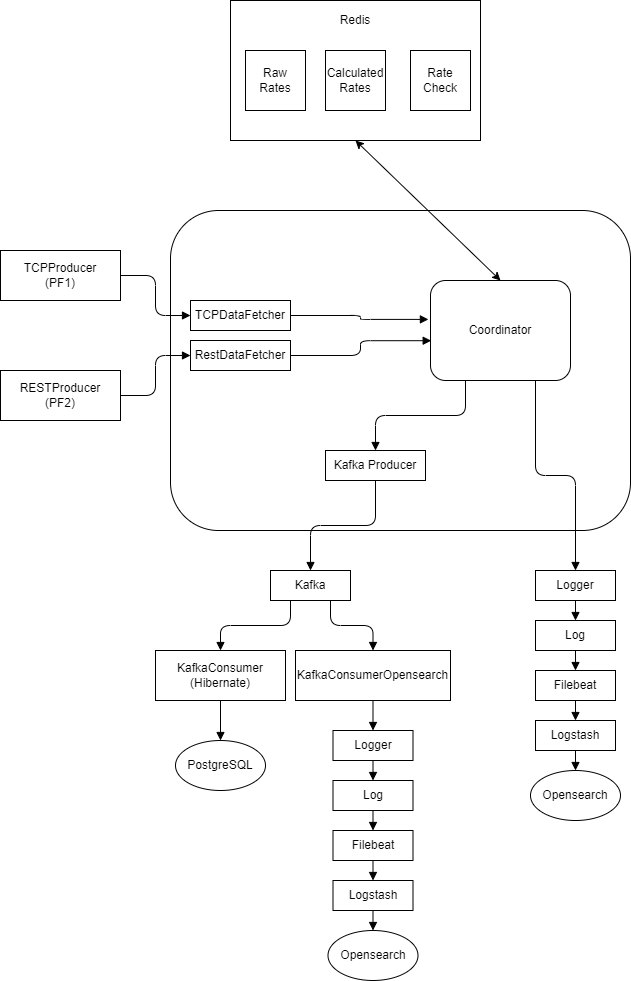

The diagram above was exported from draw.io. Its source (the exported page's mxGraphModel, read from the mxfile embedded in the PNG):
<mxGraphModel dx="1434" dy="836" grid="1" gridSize="10" guides="1" tooltips="1" connect="1" arrows="1" fold="1" page="1" pageScale="1" pageWidth="850" pageHeight="1100" math="0" shadow="0">
  <root>
    <mxCell id="0" />
    <mxCell id="1" parent="0" />
    <mxCell id="2" value="&#10;TCPProducer&#10;(PF1)&#10;" style="shape=rectangle;whiteSpace=wrap;" vertex="1" parent="1">
      <mxGeometry x="100" y="260" width="120" height="50" as="geometry" />
    </mxCell>
    <mxCell id="3" value="&#10;RESTProducer&#10;(PF2)&#10;" style="shape=rectangle;whiteSpace=wrap;" vertex="1" parent="1">
      <mxGeometry x="100" y="380" width="120" height="50" as="geometry" />
    </mxCell>
    <mxCell id="5" style="shape=rectangle;whiteSpace=wrap;rounded=1;" vertex="1" parent="1">
      <mxGeometry x="270" y="220" width="460" height="320" as="geometry" />
    </mxCell>
    <mxCell id="6" value="TCPDataFetcher" style="shape=rectangle;whiteSpace=wrap;" vertex="1" parent="5">
      <mxGeometry x="20" y="90" width="100" height="30" as="geometry" />
    </mxCell>
    <mxCell id="7" value="RestDataFetcher" style="shape=rectangle;whiteSpace=wrap;" vertex="1" parent="5">
      <mxGeometry x="20" y="130" width="100" height="30" as="geometry" />
    </mxCell>
    <mxCell id="10" value="Coordinator" style="shape=rectangle;whiteSpace=wrap;rounded=1;" vertex="1" parent="5">
      <mxGeometry x="260" y="70" width="140" height="100" as="geometry" />
    </mxCell>
    <mxCell id="9" value="Kafka Producer" style="shape=rectangle;whiteSpace=wrap;" vertex="1" parent="5">
      <mxGeometry x="155" y="240" width="100" height="30" as="geometry" />
    </mxCell>
    <mxCell id="pVUiAnFm2G6hYzvjzw82-39" style="endArrow=block;edgeStyle=orthogonalEdgeStyle;exitX=1;exitY=0.5;exitDx=0;exitDy=0;entryX=-0.015;entryY=0.389;entryDx=0;entryDy=0;entryPerimeter=0;" edge="1" parent="5" source="6" target="10">
      <mxGeometry relative="1" as="geometry">
        <mxPoint x="60" y="210" as="sourcePoint" />
        <mxPoint x="130" y="170" as="targetPoint" />
      </mxGeometry>
    </mxCell>
    <mxCell id="pVUiAnFm2G6hYzvjzw82-40" style="endArrow=block;edgeStyle=orthogonalEdgeStyle;exitX=1;exitY=0.5;exitDx=0;exitDy=0;entryX=0.005;entryY=0.602;entryDx=0;entryDy=0;entryPerimeter=0;" edge="1" parent="5" source="7" target="10">
      <mxGeometry relative="1" as="geometry">
        <mxPoint x="121.48" y="146" as="sourcePoint" />
        <mxPoint x="189.48" y="160" as="targetPoint" />
      </mxGeometry>
    </mxCell>
    <mxCell id="pVUiAnFm2G6hYzvjzw82-49" style="endArrow=block;edgeStyle=orthogonalEdgeStyle;exitX=0.25;exitY=1;exitDx=0;exitDy=0;entryX=0.5;entryY=0;entryDx=0;entryDy=0;" edge="1" parent="5" source="10" target="9">
      <mxGeometry relative="1" as="geometry">
        <mxPoint x="302.55999999999995" y="180" as="sourcePoint" />
        <mxPoint x="169.99999999999977" y="251.5" as="targetPoint" />
      </mxGeometry>
    </mxCell>
    <mxCell id="13" value="Kafka" style="shape=rectangle;whiteSpace=wrap;" vertex="1" parent="1">
      <mxGeometry x="370" y="580" width="80" height="30" as="geometry" />
    </mxCell>
    <mxCell id="14" value="KafkaConsumer&#10;(Hibernate)" style="shape=rectangle;whiteSpace=wrap;" vertex="1" parent="1">
      <mxGeometry x="255" y="660" width="130" height="50" as="geometry" />
    </mxCell>
    <mxCell id="15" value="KafkaConsumerOpensearch" style="shape=rectangle;whiteSpace=wrap;" vertex="1" parent="1">
      <mxGeometry x="395" y="660" width="155" height="50" as="geometry" />
    </mxCell>
    <mxCell id="16" value="PostgreSQL" style="shape=ellipse;whiteSpace=wrap;" vertex="1" parent="1">
      <mxGeometry x="275" y="750" width="90" height="50" as="geometry" />
    </mxCell>
    <mxCell id="17" value="Opensearch" style="shape=ellipse;whiteSpace=wrap;" vertex="1" parent="1">
      <mxGeometry x="427.5" y="940" width="90" height="50" as="geometry" />
    </mxCell>
    <mxCell id="30" style="endArrow=block;edgeStyle=orthogonalEdgeStyle;" edge="1" parent="1" source="2" target="6">
      <mxGeometry relative="1" as="geometry" />
    </mxCell>
    <mxCell id="pVUiAnFm2G6hYzvjzw82-30" style="endArrow=block;edgeStyle=orthogonalEdgeStyle;exitX=1;exitY=0.5;exitDx=0;exitDy=0;entryX=0;entryY=0.5;entryDx=0;entryDy=0;" edge="1" parent="1" source="3" target="7">
      <mxGeometry relative="1" as="geometry">
        <mxPoint x="230" y="400" as="sourcePoint" />
        <mxPoint x="300" y="440" as="targetPoint" />
      </mxGeometry>
    </mxCell>
    <mxCell id="pVUiAnFm2G6hYzvjzw82-31" value="Logger" style="shape=rectangle;whiteSpace=wrap;" vertex="1" parent="1">
      <mxGeometry x="432.5" y="740" width="80" height="30" as="geometry" />
    </mxCell>
    <mxCell id="pVUiAnFm2G6hYzvjzw82-32" value="Log" style="shape=rectangle;whiteSpace=wrap;" vertex="1" parent="1">
      <mxGeometry x="432.5" y="790" width="80" height="30" as="geometry" />
    </mxCell>
    <mxCell id="pVUiAnFm2G6hYzvjzw82-33" value="Filebeat" style="shape=rectangle;whiteSpace=wrap;" vertex="1" parent="1">
      <mxGeometry x="432.5" y="840" width="80" height="30" as="geometry" />
    </mxCell>
    <mxCell id="pVUiAnFm2G6hYzvjzw82-35" value="Logstash" style="shape=rectangle;whiteSpace=wrap;" vertex="1" parent="1">
      <mxGeometry x="432.5" y="890" width="80" height="30" as="geometry" />
    </mxCell>
    <mxCell id="pVUiAnFm2G6hYzvjzw82-37" value="" style="endArrow=classic;startArrow=classic;html=1;rounded=0;entryX=0.5;entryY=1;entryDx=0;entryDy=0;exitX=0.5;exitY=0;exitDx=0;exitDy=0;" edge="1" parent="1" source="10" target="pVUiAnFm2G6hYzvjzw82-81">
      <mxGeometry width="50" height="50" relative="1" as="geometry">
        <mxPoint x="519" y="312" as="sourcePoint" />
        <mxPoint x="550" y="140" as="targetPoint" />
      </mxGeometry>
    </mxCell>
    <mxCell id="pVUiAnFm2G6hYzvjzw82-50" style="endArrow=block;edgeStyle=orthogonalEdgeStyle;exitX=0.5;exitY=1;exitDx=0;exitDy=0;entryX=0.5;entryY=0;entryDx=0;entryDy=0;" edge="1" parent="1" source="9" target="13">
      <mxGeometry relative="1" as="geometry">
        <mxPoint x="408" y="510" as="sourcePoint" />
        <mxPoint x="300" y="591" as="targetPoint" />
      </mxGeometry>
    </mxCell>
    <mxCell id="pVUiAnFm2G6hYzvjzw82-51" style="endArrow=block;edgeStyle=orthogonalEdgeStyle;exitX=0.25;exitY=1;exitDx=0;exitDy=0;entryX=0.5;entryY=0;entryDx=0;entryDy=0;" edge="1" parent="1" source="13" target="14">
      <mxGeometry relative="1" as="geometry">
        <mxPoint x="320" y="560" as="sourcePoint" />
        <mxPoint x="255" y="650" as="targetPoint" />
      </mxGeometry>
    </mxCell>
    <mxCell id="pVUiAnFm2G6hYzvjzw82-52" style="endArrow=block;edgeStyle=orthogonalEdgeStyle;exitX=0.75;exitY=1;exitDx=0;exitDy=0;entryX=0.5;entryY=0;entryDx=0;entryDy=0;" edge="1" parent="1" source="13" target="15">
      <mxGeometry relative="1" as="geometry">
        <mxPoint x="400" y="620" as="sourcePoint" />
        <mxPoint x="473" y="660" as="targetPoint" />
      </mxGeometry>
    </mxCell>
    <mxCell id="pVUiAnFm2G6hYzvjzw82-53" style="endArrow=block;edgeStyle=orthogonalEdgeStyle;exitX=0.5;exitY=1;exitDx=0;exitDy=0;" edge="1" parent="1" source="14" target="16">
      <mxGeometry relative="1" as="geometry">
        <mxPoint x="400" y="620" as="sourcePoint" />
        <mxPoint x="330" y="670" as="targetPoint" />
      </mxGeometry>
    </mxCell>
    <mxCell id="pVUiAnFm2G6hYzvjzw82-54" style="endArrow=block;edgeStyle=orthogonalEdgeStyle;exitX=0.5;exitY=1;exitDx=0;exitDy=0;" edge="1" parent="1" source="15" target="pVUiAnFm2G6hYzvjzw82-31">
      <mxGeometry relative="1" as="geometry">
        <mxPoint x="330" y="720" as="sourcePoint" />
        <mxPoint x="330" y="760" as="targetPoint" />
      </mxGeometry>
    </mxCell>
    <mxCell id="pVUiAnFm2G6hYzvjzw82-55" style="endArrow=block;edgeStyle=orthogonalEdgeStyle;exitX=0.5;exitY=1;exitDx=0;exitDy=0;entryX=0.5;entryY=0;entryDx=0;entryDy=0;" edge="1" parent="1" source="pVUiAnFm2G6hYzvjzw82-31" target="pVUiAnFm2G6hYzvjzw82-32">
      <mxGeometry relative="1" as="geometry">
        <mxPoint x="482.5" y="720" as="sourcePoint" />
        <mxPoint x="482.5" y="750" as="targetPoint" />
      </mxGeometry>
    </mxCell>
    <mxCell id="pVUiAnFm2G6hYzvjzw82-56" style="endArrow=block;edgeStyle=orthogonalEdgeStyle;exitX=0.5;exitY=1;exitDx=0;exitDy=0;entryX=0.5;entryY=0;entryDx=0;entryDy=0;" edge="1" parent="1" source="pVUiAnFm2G6hYzvjzw82-32" target="pVUiAnFm2G6hYzvjzw82-33">
      <mxGeometry relative="1" as="geometry">
        <mxPoint x="482.5" y="780" as="sourcePoint" />
        <mxPoint x="482.5" y="800" as="targetPoint" />
      </mxGeometry>
    </mxCell>
    <mxCell id="pVUiAnFm2G6hYzvjzw82-57" style="endArrow=block;edgeStyle=orthogonalEdgeStyle;exitX=0.5;exitY=1;exitDx=0;exitDy=0;entryX=0.5;entryY=0;entryDx=0;entryDy=0;" edge="1" parent="1" source="pVUiAnFm2G6hYzvjzw82-33" target="pVUiAnFm2G6hYzvjzw82-35">
      <mxGeometry relative="1" as="geometry">
        <mxPoint x="482.5" y="830" as="sourcePoint" />
        <mxPoint x="482.5" y="850" as="targetPoint" />
      </mxGeometry>
    </mxCell>
    <mxCell id="pVUiAnFm2G6hYzvjzw82-58" style="endArrow=block;edgeStyle=orthogonalEdgeStyle;exitX=0.5;exitY=1;exitDx=0;exitDy=0;entryX=0.5;entryY=0;entryDx=0;entryDy=0;" edge="1" parent="1" source="pVUiAnFm2G6hYzvjzw82-35" target="17">
      <mxGeometry relative="1" as="geometry">
        <mxPoint x="482.5" y="880" as="sourcePoint" />
        <mxPoint x="482.5" y="900" as="targetPoint" />
      </mxGeometry>
    </mxCell>
    <mxCell id="pVUiAnFm2G6hYzvjzw82-68" value="Opensearch" style="shape=ellipse;whiteSpace=wrap;" vertex="1" parent="1">
      <mxGeometry x="630" y="780" width="90" height="50" as="geometry" />
    </mxCell>
    <mxCell id="pVUiAnFm2G6hYzvjzw82-69" value="Logger" style="shape=rectangle;whiteSpace=wrap;" vertex="1" parent="1">
      <mxGeometry x="635" y="580" width="80" height="30" as="geometry" />
    </mxCell>
    <mxCell id="pVUiAnFm2G6hYzvjzw82-70" value="Log" style="shape=rectangle;whiteSpace=wrap;" vertex="1" parent="1">
      <mxGeometry x="635" y="630" width="80" height="30" as="geometry" />
    </mxCell>
    <mxCell id="pVUiAnFm2G6hYzvjzw82-71" value="Filebeat" style="shape=rectangle;whiteSpace=wrap;" vertex="1" parent="1">
      <mxGeometry x="635" y="680" width="80" height="30" as="geometry" />
    </mxCell>
    <mxCell id="pVUiAnFm2G6hYzvjzw82-72" value="Logstash" style="shape=rectangle;whiteSpace=wrap;" vertex="1" parent="1">
      <mxGeometry x="635" y="730" width="80" height="30" as="geometry" />
    </mxCell>
    <mxCell id="pVUiAnFm2G6hYzvjzw82-73" style="endArrow=block;edgeStyle=orthogonalEdgeStyle;exitX=0.5;exitY=1;exitDx=0;exitDy=0;entryX=0.5;entryY=0;entryDx=0;entryDy=0;" edge="1" source="pVUiAnFm2G6hYzvjzw82-69" target="pVUiAnFm2G6hYzvjzw82-70" parent="1">
      <mxGeometry relative="1" as="geometry">
        <mxPoint x="685" y="560" as="sourcePoint" />
        <mxPoint x="685" y="590" as="targetPoint" />
      </mxGeometry>
    </mxCell>
    <mxCell id="pVUiAnFm2G6hYzvjzw82-74" style="endArrow=block;edgeStyle=orthogonalEdgeStyle;exitX=0.5;exitY=1;exitDx=0;exitDy=0;entryX=0.5;entryY=0;entryDx=0;entryDy=0;" edge="1" source="pVUiAnFm2G6hYzvjzw82-70" target="pVUiAnFm2G6hYzvjzw82-71" parent="1">
      <mxGeometry relative="1" as="geometry">
        <mxPoint x="685" y="620" as="sourcePoint" />
        <mxPoint x="685" y="640" as="targetPoint" />
      </mxGeometry>
    </mxCell>
    <mxCell id="pVUiAnFm2G6hYzvjzw82-75" style="endArrow=block;edgeStyle=orthogonalEdgeStyle;exitX=0.5;exitY=1;exitDx=0;exitDy=0;entryX=0.5;entryY=0;entryDx=0;entryDy=0;" edge="1" source="pVUiAnFm2G6hYzvjzw82-71" target="pVUiAnFm2G6hYzvjzw82-72" parent="1">
      <mxGeometry relative="1" as="geometry">
        <mxPoint x="685" y="670" as="sourcePoint" />
        <mxPoint x="685" y="690" as="targetPoint" />
      </mxGeometry>
    </mxCell>
    <mxCell id="pVUiAnFm2G6hYzvjzw82-76" style="endArrow=block;edgeStyle=orthogonalEdgeStyle;exitX=0.5;exitY=1;exitDx=0;exitDy=0;entryX=0.5;entryY=0;entryDx=0;entryDy=0;" edge="1" source="pVUiAnFm2G6hYzvjzw82-72" target="pVUiAnFm2G6hYzvjzw82-68" parent="1">
      <mxGeometry relative="1" as="geometry">
        <mxPoint x="685" y="720" as="sourcePoint" />
        <mxPoint x="685" y="740" as="targetPoint" />
      </mxGeometry>
    </mxCell>
    <mxCell id="pVUiAnFm2G6hYzvjzw82-77" style="endArrow=block;edgeStyle=orthogonalEdgeStyle;exitX=0.75;exitY=1;exitDx=0;exitDy=0;entryX=0.5;entryY=0;entryDx=0;entryDy=0;" edge="1" parent="1" source="10" target="pVUiAnFm2G6hYzvjzw82-69">
      <mxGeometry relative="1" as="geometry">
        <mxPoint x="575" y="400" as="sourcePoint" />
        <mxPoint x="485" y="470" as="targetPoint" />
      </mxGeometry>
    </mxCell>
    <mxCell id="pVUiAnFm2G6hYzvjzw82-81" value="&lt;span style=&quot;white-space: pre;&quot;&gt;&#09;&lt;/span&gt;&lt;span style=&quot;white-space: pre;&quot;&gt;&#09;&lt;/span&gt;" style="rounded=0;whiteSpace=wrap;html=1;align=left;" vertex="1" parent="1">
      <mxGeometry x="330" y="10" width="250" height="140" as="geometry" />
    </mxCell>
    <mxCell id="pVUiAnFm2G6hYzvjzw82-82" value="Redis" style="text;html=1;align=center;verticalAlign=middle;whiteSpace=wrap;rounded=0;" vertex="1" parent="1">
      <mxGeometry x="411.25" y="10" width="87.5" height="40" as="geometry" />
    </mxCell>
    <mxCell id="pVUiAnFm2G6hYzvjzw82-83" value="Raw Rates" style="whiteSpace=wrap;html=1;aspect=fixed;" vertex="1" parent="1">
      <mxGeometry x="345" y="60" width="60" height="60" as="geometry" />
    </mxCell>
    <mxCell id="pVUiAnFm2G6hYzvjzw82-84" value="Calculated&lt;br&gt;Rates" style="whiteSpace=wrap;html=1;aspect=fixed;" vertex="1" parent="1">
      <mxGeometry x="425" y="60" width="60" height="60" as="geometry" />
    </mxCell>
    <mxCell id="pVUiAnFm2G6hYzvjzw82-85" value="Rate Check" style="whiteSpace=wrap;html=1;aspect=fixed;" vertex="1" parent="1">
      <mxGeometry x="510" y="60" width="60" height="60" as="geometry" />
    </mxCell>
  </root>
</mxGraphModel>